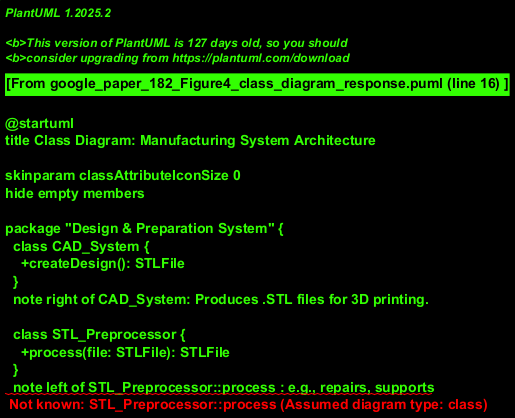

The diagram above was rendered by PlantUML. Its source (embedded in the PNG):
@startuml
title Class Diagram: Manufacturing System Architecture

skinparam classAttributeIconSize 0
hide empty members

package "Design & Preparation System" {
  class CAD_System {
    +createDesign(): STLFile
  }
  note right of CAD_System: Produces .STL files for 3D printing.

  class STL_Preprocessor {
    +process(file: STLFile): STLFile
  }
  note left of STL_Preprocessor::process : e.g., repairs, supports

  class Slicer {
    +slice(file: STLFile): GCodeFile
  }
  note left of Slicer::slice : Converts 3D model to machine instructions.

  class Post_Gcode_Editor {
    +edit(file: GCodeFile): GCodeFile
  }
  note left of Post_Gcode_Editor::edit : e.g., custom scripts, optimizations

  class OctoRest_API {
    +uploadGCode(file: GCodeFile)
    +getPrinterStatus()
  }
  note right of OctoRest_API : Interface to send G-code to OctoPrint.
}

package "Control & Execution System" {
  class Process_Control_Unit {
    +orchestratePrintJob(stlFile: STLFile)
    +controlRobot(command: RobotCommand)
  }
  note right of Process_Control_Unit
    Hosts and orchestrates pre-processing,
    slicing, editing, and robot control.
    Assumed to run on a generic computer.
  end note


  package "Robot Control Subsystem" {
    class Robot_Control_Framework {
      +translateCommand(pcuCommand): RobotSpecificCommand
    }
    note left of Robot_Control_Framework : Translates high-level commands.

    class Robot_Firmware {
      +executeCommand(command)
    }
    note left of Robot_Firmware : Runs on robot controller hardware.
  }

  package "Printer Control Subsystem (OctoPi)" {
    class OctoPi {
      - raspberryPi_HW: String
      +octoprint_instance: Octoprint
    }
    note right of OctoPi
      System running Octoprint, typically
      on a Raspberry Pi.
    end note

    class Octoprint {
      +receiveGCode(file: GCodeFile)
      +managePrintQueue()
      +controlPrinter(printer: ThreeD_Printer)
      +streamGCodeToPrinter()
    }
  }
}

package "Manufacturing Unit" {
  class Manufacturing_Unit_Hardware {
    +status: String
  }
  note left of Manufacturing_Unit_Hardware
    Physical environment with printers
    and robots.
  end note

  class ThreeD_Printer {
    +print(gcode: GCodeFile)
    +getStatus(): String
  }
  note bottom of ThreeD_Printer : Multiplicity 1..* assumed from image.

  class Robot_Arm {
    +performAction(command)
    +getStatus(): String
  }
  note bottom of Robot_Arm : Multiplicity 1..* assumed from image.
}

' --- Relationships ---
CAD_System --> STL_Preprocessor : ".STL"
STL_Preprocessor --> Slicer : ".STL"
Slicer --> Post_Gcode_Editor : ".gcode"
Post_Gcode_Editor --> OctoRest_API : ".gcode"

Process_Control_Unit --manages-> STL_Preprocessor
Process_Control_Unit --manages-> Slicer
Process_Control_Unit --manages-> Post_Gcode_Editor
Process_Control_Unit --sends_to-> OctoRest_API
Process_Control_Unit --controls-> Robot_Control_Framework

Robot_Control_Framework --> Robot_Firmware : "robot commands"
Robot_Firmware ..> Robot_Arm : controls >
note on link Robot_Firmware to Robot_Arm
  Assumed: Each firmware controls one robot arm.
end note

OctoRest_API ..> OctoPi : sends ".gcode" via network >
OctoPi "1" *-- "1" Octoprint : hosts
Octoprint --controls-> ThreeD_Printer

Manufacturing_Unit_Hardware "1" *-- "1..*" ThreeD_Printer : contains
Manufacturing_Unit_Hardware "1" *-- "1..*" Robot_Arm : contains

@enduml